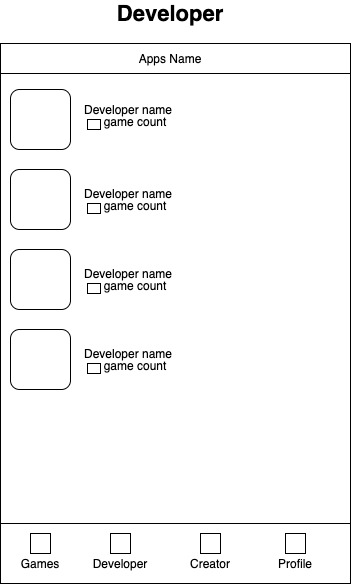

The diagram above was exported from draw.io. Its source (the exported page's mxGraphModel, read from the mxfile embedded in the PNG):
<mxGraphModel dx="946" dy="626" grid="1" gridSize="10" guides="1" tooltips="1" connect="1" arrows="1" fold="1" page="1" pageScale="1" pageWidth="850" pageHeight="1100" math="0" shadow="0">
  <root>
    <mxCell id="2weWe0JWV-Ht6TH_4Gc9-0" />
    <mxCell id="2weWe0JWV-Ht6TH_4Gc9-1" parent="2weWe0JWV-Ht6TH_4Gc9-0" />
    <mxCell id="2weWe0JWV-Ht6TH_4Gc9-2" value="" style="rounded=0;whiteSpace=wrap;html=1;" parent="2weWe0JWV-Ht6TH_4Gc9-1" vertex="1">
      <mxGeometry x="260" y="300" width="350" height="540" as="geometry" />
    </mxCell>
    <mxCell id="2weWe0JWV-Ht6TH_4Gc9-3" value="" style="rounded=0;whiteSpace=wrap;html=1;" parent="2weWe0JWV-Ht6TH_4Gc9-1" vertex="1">
      <mxGeometry x="260" y="780" width="350" height="60" as="geometry" />
    </mxCell>
    <mxCell id="2weWe0JWV-Ht6TH_4Gc9-4" value="Games" style="text;html=1;strokeColor=none;fillColor=none;align=center;verticalAlign=middle;whiteSpace=wrap;rounded=0;" parent="2weWe0JWV-Ht6TH_4Gc9-1" vertex="1">
      <mxGeometry x="280" y="810" width="40" height="20" as="geometry" />
    </mxCell>
    <mxCell id="2weWe0JWV-Ht6TH_4Gc9-5" value="Developer" style="text;html=1;strokeColor=none;fillColor=none;align=center;verticalAlign=middle;whiteSpace=wrap;rounded=0;" parent="2weWe0JWV-Ht6TH_4Gc9-1" vertex="1">
      <mxGeometry x="360" y="810" width="40" height="20" as="geometry" />
    </mxCell>
    <mxCell id="2weWe0JWV-Ht6TH_4Gc9-6" value="Creator" style="text;html=1;strokeColor=none;fillColor=none;align=center;verticalAlign=middle;whiteSpace=wrap;rounded=0;" parent="2weWe0JWV-Ht6TH_4Gc9-1" vertex="1">
      <mxGeometry x="450" y="810" width="40" height="20" as="geometry" />
    </mxCell>
    <mxCell id="2weWe0JWV-Ht6TH_4Gc9-7" value="Profile" style="text;html=1;strokeColor=none;fillColor=none;align=center;verticalAlign=middle;whiteSpace=wrap;rounded=0;" parent="2weWe0JWV-Ht6TH_4Gc9-1" vertex="1">
      <mxGeometry x="535" y="810" width="40" height="20" as="geometry" />
    </mxCell>
    <mxCell id="2weWe0JWV-Ht6TH_4Gc9-8" value="" style="rounded=0;whiteSpace=wrap;html=1;" parent="2weWe0JWV-Ht6TH_4Gc9-1" vertex="1">
      <mxGeometry x="290" y="790" width="20" height="20" as="geometry" />
    </mxCell>
    <mxCell id="2weWe0JWV-Ht6TH_4Gc9-9" value="" style="rounded=0;whiteSpace=wrap;html=1;" parent="2weWe0JWV-Ht6TH_4Gc9-1" vertex="1">
      <mxGeometry x="370" y="790" width="20" height="20" as="geometry" />
    </mxCell>
    <mxCell id="2weWe0JWV-Ht6TH_4Gc9-10" value="" style="rounded=0;whiteSpace=wrap;html=1;" parent="2weWe0JWV-Ht6TH_4Gc9-1" vertex="1">
      <mxGeometry x="460" y="790" width="20" height="20" as="geometry" />
    </mxCell>
    <mxCell id="2weWe0JWV-Ht6TH_4Gc9-11" value="" style="rounded=0;whiteSpace=wrap;html=1;" parent="2weWe0JWV-Ht6TH_4Gc9-1" vertex="1">
      <mxGeometry x="545" y="790" width="20" height="20" as="geometry" />
    </mxCell>
    <mxCell id="2weWe0JWV-Ht6TH_4Gc9-13" value="" style="rounded=1;whiteSpace=wrap;html=1;" parent="2weWe0JWV-Ht6TH_4Gc9-1" vertex="1">
      <mxGeometry x="270" y="346" width="60" height="60" as="geometry" />
    </mxCell>
    <mxCell id="2weWe0JWV-Ht6TH_4Gc9-14" value="" style="rounded=1;whiteSpace=wrap;html=1;" parent="2weWe0JWV-Ht6TH_4Gc9-1" vertex="1">
      <mxGeometry x="270" y="426" width="60" height="60" as="geometry" />
    </mxCell>
    <mxCell id="2weWe0JWV-Ht6TH_4Gc9-15" value="" style="rounded=1;whiteSpace=wrap;html=1;" parent="2weWe0JWV-Ht6TH_4Gc9-1" vertex="1">
      <mxGeometry x="270" y="506" width="60" height="60" as="geometry" />
    </mxCell>
    <mxCell id="2weWe0JWV-Ht6TH_4Gc9-16" value="" style="rounded=1;whiteSpace=wrap;html=1;" parent="2weWe0JWV-Ht6TH_4Gc9-1" vertex="1">
      <mxGeometry x="270" y="586" width="60" height="60" as="geometry" />
    </mxCell>
    <mxCell id="2weWe0JWV-Ht6TH_4Gc9-17" value="Developer name" style="text;html=1;strokeColor=none;fillColor=none;align=center;verticalAlign=middle;whiteSpace=wrap;rounded=0;" parent="2weWe0JWV-Ht6TH_4Gc9-1" vertex="1">
      <mxGeometry x="333" y="356" width="110" height="20" as="geometry" />
    </mxCell>
    <mxCell id="2weWe0JWV-Ht6TH_4Gc9-21" value="" style="rounded=0;whiteSpace=wrap;html=1;" parent="2weWe0JWV-Ht6TH_4Gc9-1" vertex="1">
      <mxGeometry x="347" y="376" width="13" height="10" as="geometry" />
    </mxCell>
    <mxCell id="2weWe0JWV-Ht6TH_4Gc9-37" value="&lt;font style=&quot;font-size: 22px&quot;&gt;&lt;b&gt;Developer&lt;/b&gt;&lt;/font&gt;" style="text;html=1;strokeColor=none;fillColor=none;align=center;verticalAlign=middle;whiteSpace=wrap;rounded=0;" parent="2weWe0JWV-Ht6TH_4Gc9-1" vertex="1">
      <mxGeometry x="410" y="260" width="40" height="20" as="geometry" />
    </mxCell>
    <mxCell id="2weWe0JWV-Ht6TH_4Gc9-38" value="game count" style="text;html=1;strokeColor=none;fillColor=none;align=center;verticalAlign=middle;whiteSpace=wrap;rounded=0;" parent="2weWe0JWV-Ht6TH_4Gc9-1" vertex="1">
      <mxGeometry x="355" y="368" width="80" height="20" as="geometry" />
    </mxCell>
    <mxCell id="2weWe0JWV-Ht6TH_4Gc9-54" value="Developer name" style="text;html=1;strokeColor=none;fillColor=none;align=center;verticalAlign=middle;whiteSpace=wrap;rounded=0;" parent="2weWe0JWV-Ht6TH_4Gc9-1" vertex="1">
      <mxGeometry x="333" y="440" width="110" height="20" as="geometry" />
    </mxCell>
    <mxCell id="2weWe0JWV-Ht6TH_4Gc9-55" value="" style="rounded=0;whiteSpace=wrap;html=1;" parent="2weWe0JWV-Ht6TH_4Gc9-1" vertex="1">
      <mxGeometry x="347" y="460" width="13" height="10" as="geometry" />
    </mxCell>
    <mxCell id="2weWe0JWV-Ht6TH_4Gc9-56" value="game count" style="text;html=1;strokeColor=none;fillColor=none;align=center;verticalAlign=middle;whiteSpace=wrap;rounded=0;" parent="2weWe0JWV-Ht6TH_4Gc9-1" vertex="1">
      <mxGeometry x="355" y="452" width="80" height="20" as="geometry" />
    </mxCell>
    <mxCell id="2weWe0JWV-Ht6TH_4Gc9-57" value="Developer name" style="text;html=1;strokeColor=none;fillColor=none;align=center;verticalAlign=middle;whiteSpace=wrap;rounded=0;" parent="2weWe0JWV-Ht6TH_4Gc9-1" vertex="1">
      <mxGeometry x="333" y="520" width="110" height="20" as="geometry" />
    </mxCell>
    <mxCell id="2weWe0JWV-Ht6TH_4Gc9-58" value="" style="rounded=0;whiteSpace=wrap;html=1;" parent="2weWe0JWV-Ht6TH_4Gc9-1" vertex="1">
      <mxGeometry x="347" y="540" width="13" height="10" as="geometry" />
    </mxCell>
    <mxCell id="2weWe0JWV-Ht6TH_4Gc9-59" value="game count" style="text;html=1;strokeColor=none;fillColor=none;align=center;verticalAlign=middle;whiteSpace=wrap;rounded=0;" parent="2weWe0JWV-Ht6TH_4Gc9-1" vertex="1">
      <mxGeometry x="355" y="532" width="80" height="20" as="geometry" />
    </mxCell>
    <mxCell id="2weWe0JWV-Ht6TH_4Gc9-60" value="Developer name" style="text;html=1;strokeColor=none;fillColor=none;align=center;verticalAlign=middle;whiteSpace=wrap;rounded=0;" parent="2weWe0JWV-Ht6TH_4Gc9-1" vertex="1">
      <mxGeometry x="333" y="600" width="110" height="20" as="geometry" />
    </mxCell>
    <mxCell id="2weWe0JWV-Ht6TH_4Gc9-61" value="" style="rounded=0;whiteSpace=wrap;html=1;" parent="2weWe0JWV-Ht6TH_4Gc9-1" vertex="1">
      <mxGeometry x="347" y="620" width="13" height="10" as="geometry" />
    </mxCell>
    <mxCell id="2weWe0JWV-Ht6TH_4Gc9-62" value="game count" style="text;html=1;strokeColor=none;fillColor=none;align=center;verticalAlign=middle;whiteSpace=wrap;rounded=0;" parent="2weWe0JWV-Ht6TH_4Gc9-1" vertex="1">
      <mxGeometry x="355" y="612" width="80" height="20" as="geometry" />
    </mxCell>
    <mxCell id="CJFQgKdI-P14vcfb8KcY-0" value="" style="rounded=0;whiteSpace=wrap;html=1;" vertex="1" parent="2weWe0JWV-Ht6TH_4Gc9-1">
      <mxGeometry x="260" y="300" width="350" height="30" as="geometry" />
    </mxCell>
    <mxCell id="CJFQgKdI-P14vcfb8KcY-1" value="Apps Name" style="text;html=1;strokeColor=none;fillColor=none;align=center;verticalAlign=middle;whiteSpace=wrap;rounded=0;" vertex="1" parent="2weWe0JWV-Ht6TH_4Gc9-1">
      <mxGeometry x="390" y="305" width="80" height="20" as="geometry" />
    </mxCell>
  </root>
</mxGraphModel>